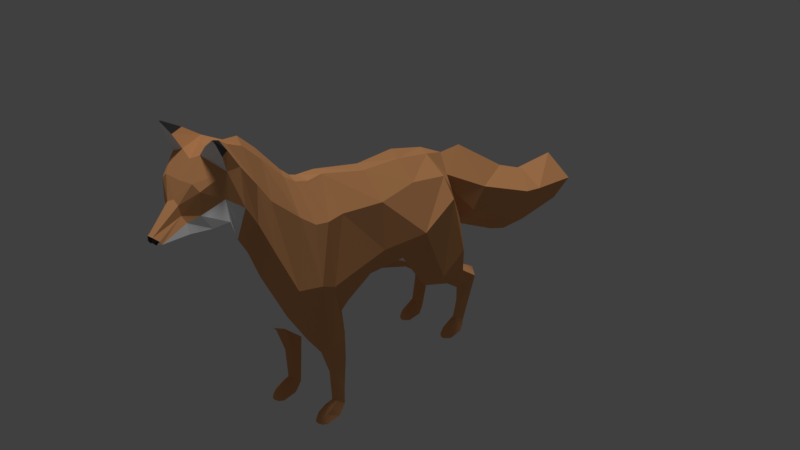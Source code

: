 # Source: anim9.blend  (saved by Blender 2.77.0; exported with 4.5.12 LTS)
import bpy
from mathutils import Matrix  # noqa: F401  (used for matrix-valued properties, if any)

bpy.ops.wm.read_factory_settings(use_empty=True)
scene = bpy.context.scene
scene.name = 'Scene'

# ---- collections
col_collection_1 = bpy.data.collections.new('Collection 1'); scene.collection.children.link(col_collection_1)
col_collection_10 = bpy.data.collections.new('Collection 10'); scene.collection.children.link(col_collection_10)

# ---- materials (node trees are filled in below, after node groups)
mat_material = bpy.data.materials.new('Material')
mat_material.alpha_threshold = 0.0
mat_material.use_transparent_shadow = False
mat_material.diffuse_color = (0.8, 0.3755, 0.1554, 1.0)
mat_material.roughness = 0.5
mat_material.specular_intensity = 0.0
mat_material_001 = bpy.data.materials.new('Material.001')
mat_material_001.alpha_threshold = 0.0
mat_material_001.use_transparent_shadow = False
mat_material_001.diffuse_color = (1.0, 1.0, 1.0, 1.0)
mat_material_001.roughness = 0.5
mat_material_001.specular_intensity = 0.0
mat_material_002 = bpy.data.materials.new('Material.002')
mat_material_002.alpha_threshold = 0.0
mat_material_002.use_transparent_shadow = False
mat_material_002.diffuse_color = (0.04445, 0.04445, 0.04445, 1.0)
mat_material_002.roughness = 0.5
mat_material_002.specular_intensity = 0.0

# ---- material node trees

# ---- world
world_world = bpy.data.worlds.new('World'); scene.world = world_world
world_world.color = (0.05088, 0.05088, 0.05088)
world_world.use_sun_shadow = False
world_world.sun_shadow_jitter_overblur = 0.0
world_world.cycles.sampling_method = 'MANUAL'

# ---- lights
light_point = bpy.data.lights.new('Point', 'SUN')
light_point.transmission_factor = 0.0
light_point.angle = 0.1993
light_point.energy = 1.13
light_point.shadow_buffer_clip_start = 0.5
light_point.shadow_soft_size = 0.1
light_point.shadow_cascade_max_distance = 1000.0

# ---- meshes
me_cylinder = bpy.data.meshes.new('Cylinder')
me_cylinder.from_pydata([(0.432, 1.66, 0.114), (0.432, 1.755, 0.4115), (0.4814, 1.59, 0.1547), (0.517, 1.679, 0.5138), (0.4834, 1.446, 0.2448), (0.4991, 1.525, 0.5531), (0.432, 1.369, 0.2413), (0.432, 1.458, 0.5728), (0.3807, 1.446, 0.2448), (0.3919, 1.525, 0.5531), (0.3713, 1.597, 0.1567), (0.3617, 1.679, 0.5138), (0.432, 1.864, 1.023), (0.432, 1.457, 0.8059), (0.3808, 1.609, 0.8382), (0.3178, 1.774, 0.9351), (0.5626, 1.774, 0.9351), (0.5148, 1.609, 0.8382), (0.432, 1.547, 1.216), (0.5471, 1.463, 1.16), (0.546, 1.295, 1.048), (0.432, 1.196, 0.9925), (0.3364, 1.295, 1.048), (0.3236, 1.463, 1.16), (0.432, 1.49, 2.063), (0.6865, 0.9859, 2.648), (0.731, 0.266, 2.372), (0.432, 0.0904, 1.928), (0.2002, 0.4549, 1.752), (0.2753, 0.7333, 1.379), (0.2494, 1.207, 1.694), (0.7159, 0.7333, 1.426), (0.432, 0.6015, 1.222), (0.432, 1.512, 1.701), (0.7391, 1.207, 1.694), (0.4337, 0.3186, 3.088), (0.1425, 0.3287, 3.385), (0.1866, 1.449, 2.605), (0.4819, 2.067, 2.409), (0.4143, 1.876, 2.045), (0.5438, 3.235, 1.915), (0.3909, 3.044, 1.395), (0.407, 3.833, 1.716), (0.3458, 3.743, 1.282), (0.3829, 4.828, 1.562), (0.5355, -0.4468, 2.316), (0.3872, -0.5911, 1.94), (0.17, -0.6285, 1.8), (0.4768, -0.4188, 3.055), (0.1172, -0.4134, 3.443), (0.6087, -1.304, 2.278), (0.4598, -1.16, 1.775), (0.2187, -1.144, 1.649), (0.4865, -1.259, 3.198), (0.1024, -1.248, 3.679), (0.4498, -1.295, 0.07974), (0.4498, -1.233, 0.8327), (0.5176, -1.351, 0.1229), (0.5153, -1.341, 0.8228), (0.4986, -1.48, 0.223), (0.5153, -1.52, 0.7826), (0.4498, -1.545, 0.273), (0.4498, -1.581, 0.7727), (0.401, -1.48, 0.223), (0.3844, -1.52, 0.7826), (0.3821, -1.351, 0.1229), (0.3735, -1.341, 0.8228), (0.4498, -1.292, 1.665), (0.5938, -1.561, 2.224), (0.6944, -1.903, 2.422), (0.4498, -2.005, 1.538), (0.3059, -1.898, 1.555), (0.3059, -1.465, 1.643), (0.5018, -1.553, 3.191), (0.5206, -1.812, 3.257), (0.1347, -1.548, 3.688), (0.1236, -1.77, 3.755), (0.1073, 0.4445, 1.739), (0.1073, 1.108, 2.062), (0.09695, 1.383, 2.398), (0.07533, 1.445, 2.485), (0.2088, 1.793, 1.86), (0.251, 3.005, 1.218), (0.2121, 3.635, 1.137), (0.085, -0.5982, 1.749), (0.1094, -1.144, 1.635), (0.117, -1.465, 1.53), (0.1479, -1.898, 1.516), (0.2014, 4.672, 1.171), (0.6364, -2.289, 2.499), (0.4867, -2.391, 2.099), (0.2682, -2.412, 1.899), (0.4849, -2.062, 3.448), (0.1155, -1.962, 3.884), (0.1819, -2.413, 1.811), (0.586, -2.595, 3.136), (0.4264, -2.771, 2.862), (0.2648, -2.906, 2.76), (0.3938, -2.466, 3.808), (0.1296, -2.364, 4.282), (0.1316, -2.936, 2.738), (0.477, -2.786, 3.633), (0.4395, -2.962, 3.297), (0.2826, -3.07, 3.235), (0.3764, -2.674, 4.109), (0.1166, -2.653, 4.551), (0.0809, -3.103, 3.185), (0.3346, -3.561, 4.005), (0.1277, -3.689, 3.985), (0.2368, -3.571, 4.391), (0.2443, -3.682, 3.773), (0.1169, -3.452, 3.575), (0.1756, -3.596, 3.653), (0.2594, -3.448, 3.659), (0.1139, -4.031, 3.771), (0.1353, -3.996, 3.711), (0.1017, -3.971, 3.627), (0.07748, -4.056, 3.718), (0.4894, -3.237, 4.514), (0.5804, -3.324, 3.909), (0.3665, -3.312, 3.625), (0.09769, -3.697, 4.113), (0.0908, -3.58, 3.578), (0.3414, -3.547, 4.309), (0.03944, -4.074, 3.814), (0.06676, -3.962, 3.602), (0.03709, -4.086, 3.753), (0.1566, -3.35, 4.669), (0.1032, -3.343, 3.496), (0.2035, -3.673, 3.908), (0.4374, -3.474, 3.831), (0.1352, -4.016, 3.731), (0.4911, -3.293, 4.17), (0.1015, -3.167, 3.377), (0.3105, -3.154, 3.438), (0.4694, -3.133, 3.556), (0.5724, -3.06, 3.995), (0.4542, -2.995, 4.483), (0.2278, -2.987, 4.715), (0.4978, -3.385, 4.904), (0.4779, -3.417, 4.966), (0.4813, -3.375, 4.937), (0.4713, -3.381, 4.956), (0.5183, -3.316, 4.732), (0.299, -3.381, 4.827), (0.4693, -3.19, 4.765), (0.3323, -3.193, 4.856), (0.4498, -1.735, 1.18), (0.3438, -1.645, 1.193), (0.5525, -1.352, 1.25), (0.5568, -1.648, 1.202), (0.3471, -1.352, 1.254), (0.4498, -1.239, 1.269), (0.5398, 1.191, 0.005032), (0.5001, 1.204, 0.129), (0.4322, 1.21, 0.1902), (0.5314, 1.455, 0.005034), (0.4321, 1.64, 0.005036), (0.4321, 1.269, 0.2264), (0.4989, 1.34, 0.1851), (0.3328, 1.455, 0.005034), (0.3653, 1.34, 0.1851), (0.4322, 1.175, 0.005032), (0.3644, 1.204, 0.129), (0.3246, 1.191, 0.005032), (0.481, 1.129, 0.005032), (0.473, 1.137, 0.09608), (0.4304, 1.14, 0.1346), (0.4304, 1.106, 0.005032), (0.3877, 1.137, 0.09608), (0.3797, 1.129, 0.005032), (0.5642, -1.77, 0.005008), (0.5167, -1.758, 0.129), (0.4488, -1.752, 0.1902), (0.5552, -1.507, 0.00501), (0.4487, -1.322, 0.005012), (0.4487, -1.693, 0.2264), (0.5186, -1.622, 0.1851), (0.3494, -1.507, 0.00501), (0.3788, -1.622, 0.1851), (0.4488, -1.787, 0.005008), (0.3755, -1.758, 0.129), (0.3328, -1.77, 0.005008), (0.5096, -1.833, 0.005008), (0.4924, -1.825, 0.09606), (0.447, -1.821, 0.1346), (0.447, -1.85, 0.005008), (0.4006, -1.825, 0.09606), (0.3843, -1.833, 0.005008), (-0.432, 1.66, 0.114), (-0.432, 1.755, 0.4115), (-0.4814, 1.59, 0.1547), (-0.517, 1.679, 0.5138), (-0.4834, 1.446, 0.2448), (-0.4991, 1.525, 0.5531), (-0.432, 1.369, 0.2413), (-0.432, 1.458, 0.5728), (-0.3807, 1.446, 0.2448), (-0.3919, 1.525, 0.5531), (-0.3713, 1.597, 0.1567), (-0.3617, 1.679, 0.5138), (-0.432, 1.864, 1.023), (-0.432, 1.457, 0.8059), (-0.3808, 1.609, 0.8382), (-0.3178, 1.774, 0.9351), (-0.5626, 1.774, 0.9351), (-0.5148, 1.609, 0.8382), (-0.432, 1.547, 1.216), (-0.5471, 1.463, 1.16), (-0.546, 1.295, 1.048), (-0.432, 1.196, 0.9925), (-0.3364, 1.295, 1.048), (-0.3236, 1.463, 1.16), (-0.432, 1.49, 2.063), (-0.6865, 0.9859, 2.648), (-0.731, 0.266, 2.372), (-0.432, 0.0904, 1.928), (-0.2002, 0.4549, 1.752), (-0.2145, 1.251, 2.061), (-0.2753, 0.7333, 1.379), (-0.2494, 1.207, 1.694), (-0.7159, 0.7333, 1.426), (-0.432, 0.6015, 1.222), (-0.432, 1.512, 1.701), (-0.7391, 1.207, 1.694), (-0.4337, 0.3186, 3.088), (0.0, 1.022, 3.301), (-0.1425, 0.3287, 3.385), (-0.4016, 1.291, 2.632), (-0.4651, 1.014, 2.957), (-0.1232, 1.019, 3.224), (-0.2256, 1.405, 2.775), (0.0, 0.4341, 1.725), (0.0, 0.9651, 2.062), (-0.2059, 1.347, 2.353), (0.0, 1.418, 2.444), (-0.1866, 1.449, 2.605), (0.0, 1.441, 2.366), (-0.4819, 2.067, 2.409), (0.0, 1.991, 3.028), (-0.4143, 1.876, 2.045), (0.0, 1.732, 1.765), (-0.5438, 3.235, 1.915), (0.0, 3.182, 2.263), (-0.3909, 3.044, 1.395), (0.0, 2.988, 1.13), (-0.407, 3.833, 1.716), (0.0, 3.879, 1.962), (-0.3458, 3.743, 1.282), (0.0, 3.626, 1.125), (-0.3829, 4.828, 1.562), (0.0, 4.702, 1.99), (0.0, 4.534, 1.05), (0.0, 5.322, 1.174), (-0.5355, -0.4468, 2.316), (-0.3872, -0.5911, 1.94), (-0.17, -0.6285, 1.8), (-0.4768, -0.4188, 3.055), (0.0, -0.4134, 3.516), (-0.1172, -0.4134, 3.443), (0.0, -0.5679, 1.699), (-0.6087, -1.304, 2.278), (-0.4598, -1.16, 1.775), (-0.2187, -1.144, 1.649), (-0.4865, -1.259, 3.198), (0.0, -1.289, 3.736), (-0.1024, -1.248, 3.679), (0.0, -1.144, 1.621), (-0.4498, -1.295, 0.07974), (-0.4498, -1.233, 0.8327), (-0.5176, -1.351, 0.1229), (-0.5153, -1.341, 0.8228), (-0.4986, -1.48, 0.223), (-0.5153, -1.52, 0.7826), (-0.4498, -1.545, 0.273), (-0.4498, -1.581, 0.7727), (-0.401, -1.48, 0.223), (-0.3844, -1.52, 0.7826), (-0.3821, -1.351, 0.1229), (-0.3735, -1.341, 0.8228), (-0.4498, -1.292, 1.665), (-0.5938, -1.561, 2.224), (-0.6944, -1.903, 2.422), (-0.4498, -2.005, 1.538), (-0.3059, -1.898, 1.555), (-0.3059, -1.465, 1.643), (0.0, -1.898, 1.516), (0.0, -1.465, 1.53), (-0.5018, -1.553, 3.191), (-0.5206, -1.812, 3.257), (0.0, -1.552, 3.735), (-0.1347, -1.548, 3.688), (0.0, -1.762, 3.816), (-0.1236, -1.77, 3.755), (-0.1073, 0.4445, 1.739), (-0.1073, 1.108, 2.062), (-0.09695, 1.383, 2.398), (-0.07533, 1.445, 2.485), (-0.2088, 1.793, 1.86), (-0.251, 3.005, 1.218), (-0.2121, 3.635, 1.137), (-0.085, -0.5982, 1.749), (-0.1094, -1.144, 1.635), (-0.117, -1.465, 1.53), (-0.1479, -1.898, 1.516), (-0.2014, 4.672, 1.171), (-0.6364, -2.289, 2.499), (-0.4867, -2.391, 2.099), (-0.2682, -2.412, 1.899), (0.0, -2.455, 1.792), (-0.4849, -2.062, 3.448), (0.0, -1.922, 3.951), (-0.1155, -1.962, 3.884), (-0.1819, -2.413, 1.811), (-0.586, -2.595, 3.136), (-0.4264, -2.771, 2.862), (-0.2648, -2.906, 2.76), (0.0, -2.981, 2.719), (-0.3938, -2.466, 3.808), (0.0, -2.334, 4.393), (-0.1296, -2.364, 4.282), (-0.1316, -2.936, 2.738), (-0.477, -2.786, 3.633), (-0.4395, -2.962, 3.297), (-0.2826, -3.07, 3.235), (0.0, -3.097, 3.176), (-0.3764, -2.674, 4.109), (0.0, -2.618, 4.645), (-0.1166, -2.653, 4.551), (-0.0809, -3.103, 3.185), (0.0, -3.675, 4.157), (-0.3346, -3.561, 4.005), (-0.1277, -3.689, 3.985), (-0.2368, -3.571, 4.391), (-0.2443, -3.682, 3.773), (-0.1169, -3.452, 3.575), (-0.1756, -3.596, 3.653), (0.0, -3.387, 3.541), (0.0, -3.573, 3.568), (-0.2594, -3.448, 3.659), (0.0, -4.081, 3.821), (-0.1139, -4.031, 3.771), (-0.1353, -3.996, 3.711), (-0.1017, -3.971, 3.627), (0.0, -3.954, 3.581), (-0.07748, -4.056, 3.718), (0.0, -4.075, 3.725), (0.0, -3.384, 4.592), (-0.4894, -3.237, 4.514), (-0.5804, -3.324, 3.909), (-0.3665, -3.312, 3.625), (0.0, -3.28, 3.475), (-0.09769, -3.697, 4.113), (0.0, -3.567, 4.371), (-0.0908, -3.58, 3.578), (-0.3414, -3.547, 4.309), (-0.03944, -4.074, 3.814), (-0.06676, -3.962, 3.602), (-0.03709, -4.086, 3.753), (-0.1566, -3.35, 4.669), (-0.1032, -3.343, 3.496), (-0.2035, -3.673, 3.908), (-0.4374, -3.474, 3.831), (-0.1352, -4.016, 3.731), (-0.4911, -3.293, 4.17), (0.0, -3.188, 3.35), (-0.1015, -3.167, 3.377), (-0.3105, -3.154, 3.438), (-0.4694, -3.133, 3.556), (-0.5724, -3.06, 3.995), (-0.4542, -2.995, 4.483), (-0.2278, -2.987, 4.715), (0.0, -3.177, 4.7), (-0.4978, -3.385, 4.904), (-0.4779, -3.417, 4.966), (-0.4813, -3.375, 4.937), (-0.4713, -3.381, 4.956), (-0.5183, -3.316, 4.732), (-0.299, -3.381, 4.827), (-0.4693, -3.19, 4.765), (-0.3323, -3.193, 4.856), (-0.4498, -1.735, 1.18), (-0.3438, -1.645, 1.193), (-0.5525, -1.352, 1.25), (-0.5568, -1.648, 1.202), (-0.3471, -1.352, 1.254), (-0.4498, -1.239, 1.269), (-0.5398, 1.191, 0.005032), (-0.5001, 1.204, 0.129), (-0.4322, 1.21, 0.1902), (-0.5314, 1.455, 0.005034), (-0.4321, 1.64, 0.005036), (-0.4321, 1.269, 0.2264), (-0.4989, 1.34, 0.1851), (-0.3328, 1.455, 0.005034), (-0.3653, 1.34, 0.1851), (-0.4322, 1.175, 0.005032), (-0.3644, 1.204, 0.129), (-0.3246, 1.191, 0.005032), (-0.481, 1.129, 0.005032), (-0.473, 1.137, 0.09608), (-0.4304, 1.14, 0.1346), (-0.4304, 1.106, 0.005032), (-0.3877, 1.137, 0.09608), (-0.3797, 1.129, 0.005032), (-0.5642, -1.77, 0.005008), (-0.5167, -1.758, 0.129), (-0.4488, -1.752, 0.1902), (-0.5552, -1.507, 0.00501), (-0.4487, -1.322, 0.005012), (-0.4487, -1.693, 0.2264), (-0.5186, -1.622, 0.1851), (-0.3494, -1.507, 0.00501), (-0.3788, -1.622, 0.1851), (-0.4488, -1.787, 0.005008), (-0.3755, -1.758, 0.129), (-0.3328, -1.77, 0.005008), (-0.5096, -1.833, 0.005008), (-0.4924, -1.825, 0.09606), (-0.447, -1.821, 0.1346), (-0.447, -1.85, 0.005008), (-0.4006, -1.825, 0.09606), (-0.3843, -1.833, 0.005008), (0.0, 1.526, 3.049), (0.0, 0.3287, 3.499), (0.2059, 1.347, 2.353), (0.2256, 1.405, 2.775), (0.1232, 1.019, 3.224), (0.4651, 1.014, 2.957), (0.4016, 1.291, 2.632), (0.2145, 1.251, 2.061)], [(167, 168), (185, 186), (401, 402), (419, 420)], [(0, 1, 3, 2), (2, 3, 5, 4), (4, 5, 7, 6), (6, 7, 9, 8), (9, 7, 13, 14), (8, 9, 11, 10), (10, 11, 1, 0), (157, 156, 153, 162), (5, 3, 16, 17), (11, 9, 14, 15), (3, 1, 12, 16), (7, 5, 17, 13), (1, 11, 15, 12), (12, 15, 23, 18), (30, 29, 28, 430), (14, 13, 21, 22), (17, 16, 19, 20), (15, 14, 22, 23), (13, 17, 20, 21), (16, 12, 18, 19), (78, 77, 232, 233), (32, 31, 26, 27), (34, 33, 24, 25), (33, 30, 430, 24), (29, 32, 27, 28), (31, 34, 25, 26), (20, 19, 34, 31), (22, 21, 32, 29), (18, 23, 30, 33), (19, 18, 33, 34), (21, 20, 31, 32), (23, 22, 29, 30), (79, 78, 233, 235), (80, 37, 425, 79), (80, 81, 39, 37), (81, 82, 41, 39), (37, 39, 38, 426), (426, 38, 239, 423), (41, 43, 42, 40), (38, 40, 243, 239), (39, 41, 40, 38), (82, 83, 43, 41), (40, 42, 247, 243), (251, 44, 253), (42, 44, 251, 247), (43, 88, 44, 42), (252, 253, 44, 88), (77, 28, 47, 84), (35, 36, 49, 48), (27, 26, 45, 46), (26, 35, 48, 45), (36, 424, 258, 49), (28, 27, 46, 47), (49, 258, 265, 54), (45, 48, 53, 50), (46, 45, 50, 51), (84, 47, 52, 85), (48, 49, 54, 53), (47, 46, 51, 52), (55, 56, 58, 57), (57, 58, 60, 59), (59, 60, 62, 61), (61, 62, 64, 63), (148, 147, 70, 71), (63, 64, 66, 65), (65, 66, 56, 55), (55, 65, 63, 61, 59, 57), (68, 69, 70, 71, 72, 67), (150, 149, 68, 69), (151, 148, 71, 72), (149, 152, 67, 68), (147, 150, 69, 70), (152, 151, 72, 67), (86, 87, 286, 287), (85, 86, 287, 267), (72, 52, 51, 67), (67, 51, 50, 68), (69, 68, 73, 74), (53, 73, 68, 50), (54, 265, 290, 75), (54, 75, 73, 53), (75, 290, 292, 76), (73, 75, 76, 74), (52, 72, 86, 85), (72, 71, 87, 86), (260, 84, 85, 267), (232, 77, 84, 260), (245, 249, 83, 82), (241, 245, 82, 81), (237, 241, 81, 80), (237, 80, 79, 235), (425, 430, 78, 79), (430, 28, 77, 78), (88, 43, 83), (83, 249, 252, 88), (76, 292, 311, 93), (70, 90, 91, 71), (286, 87, 94, 309), (69, 74, 92, 89), (87, 71, 91, 94), (74, 76, 93, 92), (70, 69, 89, 90), (92, 93, 99, 98), (89, 92, 98, 95), (90, 96, 97, 91), (94, 91, 97, 100), (93, 311, 319, 99), (309, 94, 100, 317), (90, 89, 95, 96), (95, 98, 104, 101), (98, 99, 105, 104), (96, 102, 103, 97), (100, 97, 103, 106), (99, 319, 327, 105), (317, 100, 106, 325), (96, 95, 101, 102), (125, 344, 338, 122), (108, 129, 107, 123), (112, 116, 125, 122), (131, 115, 110, 129), (121, 108, 123, 109), (124, 114, 108, 121), (110, 115, 116, 112), (108, 114, 131, 129), (124, 340, 346, 126), (115, 117, 116), (107, 130, 119, 132), (126, 346, 344, 125), (117, 115, 131, 114), (109, 123, 118, 127), (130, 113, 120, 119), (111, 337, 351, 128), (113, 111, 128, 120), (353, 109, 127, 347), (117, 126, 125, 116), (114, 124, 126, 117), (122, 338, 337, 111), (112, 122, 111, 113), (110, 112, 113, 130), (141, 142, 140, 139), (123, 107, 132, 118), (330, 121, 109, 353), (129, 110, 130, 107), (365, 133, 128, 351), (133, 134, 120, 128), (134, 135, 119, 120), (135, 136, 132, 119), (136, 137, 118, 132), (144, 143, 139, 140), (138, 372, 347, 127), (105, 327, 372, 138), (104, 105, 138, 137), (101, 104, 137, 136), (102, 101, 136, 135), (103, 102, 135, 134), (106, 103, 134, 133), (325, 106, 133, 365), (330, 340, 124, 121), (143, 145, 141, 139), (146, 144, 140, 142), (145, 146, 142, 141), (137, 138, 146, 145), (138, 127, 144, 146), (118, 137, 145, 143), (127, 118, 143, 144), (56, 66, 151, 152), (62, 60, 150, 147), (58, 56, 152, 149), (66, 64, 148, 151), (60, 58, 149, 150), (64, 62, 147, 148), (159, 158, 155, 154), (160, 157, 162, 164), (158, 161, 163, 155), (156, 159, 154, 153), (161, 160, 164, 163), (8, 10, 160, 161), (2, 4, 159, 156), (6, 8, 161, 158), (10, 0, 157, 160), (4, 6, 158, 159), (0, 2, 156, 157), (155, 163, 169, 167), (163, 164, 170, 169), (153, 154, 166, 165), (162, 153, 165, 168), (164, 162, 168, 170), (154, 155, 167, 166), (165, 166, 167, 169, 170, 168), (175, 180, 171, 174), (177, 172, 173, 176), (178, 182, 180, 175), (176, 173, 181, 179), (174, 171, 172, 177), (179, 181, 182, 178), (173, 185, 187, 181), (181, 187, 188, 182), (171, 183, 184, 172), (180, 186, 183, 171), (182, 188, 186, 180), (172, 184, 185, 173), (183, 186, 188, 187, 185, 184), (177, 176, 61, 59), (174, 177, 59, 57), (175, 174, 57, 55), (178, 175, 55, 65), (179, 178, 65, 63), (176, 179, 63, 61), (189, 191, 192, 190), (191, 193, 194, 192), (193, 195, 196, 194), (195, 197, 198, 196), (198, 203, 202, 196), (197, 199, 200, 198), (199, 189, 190, 200), (391, 396, 387, 390), (194, 206, 205, 192), (200, 204, 203, 198), (192, 205, 201, 190), (196, 202, 206, 194), (190, 201, 204, 200), (201, 207, 212, 204), (220, 218, 217, 219), (203, 211, 210, 202), (206, 209, 208, 205), (204, 212, 211, 203), (202, 210, 209, 206), (205, 208, 207, 201), (295, 233, 232, 294), (222, 216, 215, 221), (224, 214, 213, 223), (223, 213, 218, 220), (219, 217, 216, 222), (221, 215, 214, 224), (209, 221, 224, 208), (211, 219, 222, 210), (207, 223, 220, 212), (208, 224, 223, 207), (210, 222, 221, 209), (212, 220, 219, 211), (215, 225, 229, 214), (227, 424, 226, 230), (225, 227, 230, 229), (229, 228, 213, 214), (228, 229, 230, 231), (423, 231, 230, 226), (218, 213, 228, 234), (296, 235, 233, 295), (236, 234, 228, 231), (297, 296, 234, 236), (297, 236, 240, 298), (298, 240, 244, 299), (236, 231, 238, 240), (231, 423, 239, 238), (244, 242, 246, 248), (238, 239, 243, 242), (240, 238, 242, 244), (299, 244, 248, 300), (242, 243, 247, 246), (251, 253, 250), (246, 247, 251, 250), (248, 246, 250, 305), (252, 305, 250, 253), (294, 301, 256, 217), (225, 257, 259, 227), (216, 255, 254, 215), (215, 254, 257, 225), (227, 259, 258, 424), (217, 256, 255, 216), (259, 266, 265, 258), (254, 261, 264, 257), (255, 262, 261, 254), (301, 302, 263, 256), (257, 264, 266, 259), (256, 263, 262, 255), (268, 270, 271, 269), (270, 272, 273, 271), (272, 274, 275, 273), (274, 276, 277, 275), (382, 284, 283, 381), (276, 278, 279, 277), (278, 268, 269, 279), (268, 270, 272, 274, 276, 278), (281, 280, 285, 284, 283, 282), (384, 282, 281, 383), (385, 285, 284, 382), (383, 281, 280, 386), (381, 283, 282, 384), (386, 280, 285, 385), (303, 287, 286, 304), (302, 267, 287, 303), (285, 280, 262, 263), (280, 281, 261, 262), (282, 289, 288, 281), (264, 261, 281, 288), (266, 291, 290, 265), (266, 264, 288, 291), (291, 293, 292, 290), (288, 289, 293, 291), (263, 302, 303, 285), (285, 303, 304, 284), (260, 267, 302, 301), (232, 260, 301, 294), (245, 299, 300, 249), (241, 298, 299, 245), (237, 297, 298, 241), (237, 235, 296, 297), (234, 296, 295, 218), (218, 295, 294, 217), (305, 300, 248), (300, 305, 252, 249), (293, 312, 311, 292), (283, 284, 308, 307), (286, 309, 313, 304), (282, 306, 310, 289), (304, 313, 308, 284), (289, 310, 312, 293), (283, 307, 306, 282), (310, 318, 320, 312), (306, 314, 318, 310), (307, 308, 316, 315), (313, 321, 316, 308), (312, 320, 319, 311), (309, 317, 321, 313), (307, 315, 314, 306), (314, 322, 326, 318), (318, 326, 328, 320), (315, 316, 324, 323), (321, 329, 324, 316), (320, 328, 327, 319), (317, 325, 329, 321), (315, 323, 322, 314), (357, 354, 338, 344), (332, 355, 331, 361), (336, 354, 357, 343), (363, 361, 334, 342), (352, 333, 355, 332), (356, 352, 332, 341), (334, 336, 343, 342), (332, 361, 363, 341), (356, 358, 346, 340), (342, 343, 345), (331, 364, 349, 362), (358, 357, 344, 346), (345, 341, 363, 342), (333, 359, 348, 355), (362, 349, 350, 339), (335, 360, 351, 337), (339, 350, 360, 335), (353, 347, 359, 333), (345, 343, 357, 358), (341, 345, 358, 356), (354, 335, 337, 338), (336, 339, 335, 354), (334, 362, 339, 336), (375, 373, 374, 376), (355, 348, 364, 331), (330, 353, 333, 352), (361, 331, 362, 334), (365, 351, 360, 366), (366, 360, 350, 367), (367, 350, 349, 368), (368, 349, 364, 369), (369, 364, 348, 370), (378, 374, 373, 377), (371, 359, 347, 372), (328, 371, 372, 327), (326, 370, 371, 328), (322, 369, 370, 326), (323, 368, 369, 322), (324, 367, 368, 323), (329, 366, 367, 324), (325, 365, 366, 329), (330, 352, 356, 340), (377, 373, 375, 379), (380, 376, 374, 378), (379, 375, 376, 380), (370, 379, 380, 371), (371, 380, 378, 359), (348, 377, 379, 370), (359, 378, 377, 348), (269, 386, 385, 279), (275, 381, 384, 273), (271, 383, 386, 269), (279, 385, 382, 277), (273, 384, 383, 271), (277, 382, 381, 275), (393, 388, 389, 392), (394, 398, 396, 391), (392, 389, 397, 395), (390, 387, 388, 393), (395, 397, 398, 394), (197, 395, 394, 199), (191, 390, 393, 193), (195, 392, 395, 197), (199, 394, 391, 189), (193, 393, 392, 195), (189, 391, 390, 191), (389, 401, 403, 397), (397, 403, 404, 398), (387, 399, 400, 388), (396, 402, 399, 387), (398, 404, 402, 396), (388, 400, 401, 389), (399, 402, 404, 403, 401, 400), (409, 408, 405, 414), (411, 410, 407, 406), (412, 409, 414, 416), (410, 413, 415, 407), (408, 411, 406, 405), (413, 412, 416, 415), (407, 415, 421, 419), (415, 416, 422, 421), (405, 406, 418, 417), (414, 405, 417, 420), (416, 414, 420, 422), (406, 407, 419, 418), (417, 418, 419, 421, 422, 420), (411, 272, 274, 410), (408, 270, 272, 411), (409, 268, 270, 408), (412, 278, 268, 409), (413, 276, 278, 412), (410, 274, 276, 413), (26, 25, 428, 35), (36, 427, 226, 424), (35, 428, 427, 36), (428, 25, 24, 429), (429, 426, 427, 428), (423, 226, 427, 426), (430, 425, 429, 24), (37, 426, 429, 425)])
me_cylinder.polygons.foreach_set('material_index', [0, 0, 0, 0, 0, 0, 0, 0, 0, 0, 0, 0, 0, 0, 1, 0, 0, 0, 0, 0, 1, 0, 0, 0, 0, 0, 0, 0, 0, 0, 0, 1, 1, 0, 0, 0, 0, 0, 0, 0, 0, 0, 0, 1, 0, 0, 1, 1, 0, 0, 0, 0, 1, 0, 0, 0, 1, 0, 1, 0, 0, 0, 0, 0, 0, 0, 0, 0, 0, 0, 0, 0, 0, 1, 1, 1, 0, 0, 0, 0, 0, 0, 0, 1, 1, 1, 1, 0, 0, 0, 0, 1, 1, 0, 0, 0, 1, 1, 0, 1, 0, 0, 0, 0, 1, 1, 0, 1, 0, 0, 0, 1, 1, 0, 1, 0, 1, 0, 1, 1, 0, 0, 1, 0, 2, 1, 1, 1, 1, 0, 1, 1, 1, 0, 1, 2, 1, 1, 1, 2, 0, 0, 1, 1, 1, 1, 1, 0, 1, 0, 0, 0, 0, 0, 1, 1, 1, 0, 2, 2, 2, 0, 0, 0, 1, 0, 0, 0, 0, 0, 0, 0, 0, 0, 0, 0, 0, 0, 0, 0, 0, 0, 0, 0, 0, 0, 0, 0, 0, 0, 0, 0, 0, 0, 0, 0, 0, 0, 0, 0, 0, 0, 0, 0, 0, 0, 0, 0, 0, 0, 0, 0, 0, 0, 0, 0, 0, 0, 0, 0, 0, 0, 1, 0, 0, 0, 0, 0, 1, 0, 0, 0, 0, 0, 0, 0, 0, 0, 0, 1, 0, 0, 0, 0, 0, 0, 0, 1, 0, 0, 0, 0, 0, 0, 0, 0, 0, 0, 0, 1, 0, 0, 1, 1, 0, 0, 0, 0, 1, 0, 0, 0, 1, 0, 1, 0, 0, 0, 0, 0, 0, 0, 0, 0, 0, 0, 0, 0, 0, 1, 1, 1, 0, 0, 0, 0, 0, 0, 0, 1, 1, 1, 1, 0, 0, 0, 0, 1, 1, 0, 0, 0, 1, 1, 0, 1, 0, 0, 0, 0, 1, 1, 0, 1, 0, 0, 0, 1, 1, 0, 1, 0, 1, 0, 1, 1, 0, 0, 1, 0, 2, 1, 1, 1, 1, 0, 1, 1, 1, 0, 1, 2, 1, 1, 1, 2, 0, 0, 1, 1, 1, 1, 1, 0, 1, 0, 0, 0, 0, 0, 1, 1, 1, 0, 2, 2, 2, 0, 0, 0, 1, 0, 0, 0, 0, 0, 0, 0, 0, 0, 0, 0, 0, 0, 0, 0, 0, 0, 0, 0, 0, 0, 0, 0, 0, 0, 0, 0, 0, 0, 0, 0, 0, 0, 0, 0, 0, 0, 0, 0, 0, 0, 0, 0, 0, 0, 0, 0, 0, 0, 0, 0])
me_cylinder.materials.append(mat_material)
me_cylinder.materials.append(mat_material_001)
me_cylinder.materials.append(mat_material_002)
me_cylinder.use_remesh_preserve_volume = False
me_cylinder.use_remesh_preserve_attributes = False
me_cylinder.use_mirror_vertex_groups = False
me_cylinder.update()
arm_armature = bpy.data.armatures.new('Armature')  # bones are not reproduced

# ---- objects
ob_fox = bpy.data.objects.new('fox', me_cylinder)
ob_light = bpy.data.objects.new('Light', light_point)
ob_bones = bpy.data.objects.new('bones', arm_armature)

# ---- transforms, parenting, visibility, modifiers, constraints
ob_fox.parent = ob_bones
ob_fox.location = (0.0, 0.0, 0.0)
ob_fox.lock_location = (True, True, True)
ob_fox.lineart.crease_threshold = 0.0
_vg = ob_fox.vertex_groups.new(name='tail1')
_vg.add([37, 38, 39, 80, 81, 231, 236, 237, 238, 239, 240, 241, 297, 298, 423, 426], 1.0, 'REPLACE')
_vg = ob_fox.vertex_groups.new(name='tail2')
_vg.add([38, 39, 40, 41, 42, 43, 81, 82, 83, 238, 239, 240, 241, 242, 243, 244, 245, 246, 247, 248, 249, 298, 299, 300], 1.0, 'REPLACE')
_vg = ob_fox.vertex_groups.new(name='tail3')
_vg.add([42, 43, 44, 83, 88, 246, 247, 248, 249, 250, 251, 252, 253, 300, 305], 1.0, 'REPLACE')
_vg = ob_fox.vertex_groups.new(name='RightLeg1')
_vg.add([24, 25, 26, 27, 28, 29, 30, 31, 32, 33, 34, 35, 425, 428, 429, 430], 1.0, 'REPLACE')
_vg = ob_fox.vertex_groups.new(name='RightLeg2')
_vg.add([12, 13, 14, 15, 16, 17, 18, 19, 20, 21, 22, 23, 29, 30, 31, 32, 33, 34], 1.0, 'REPLACE')
_vg = ob_fox.vertex_groups.new(name='RightLeg3')
_vg.add([0, 1, 2, 3, 4, 5, 6, 7, 8, 9, 10, 11, 12, 13, 14, 15, 16, 17], 1.0, 'REPLACE')
_vg = ob_fox.vertex_groups.new(name='RightToe')
_vg.add([0, 2, 4, 6, 8, 10, 153, 154, 155, 156, 157, 158, 159, 160, 161, 162, 163, 164, 165, 166, 167, 168, 169, 170], 1.0, 'REPLACE')
_vg = ob_fox.vertex_groups.new(name='RightArm1')
_vg.add([67, 68, 69, 70, 71, 72, 147, 148, 149, 150, 151, 152], 1.0, 'REPLACE')
_vg = ob_fox.vertex_groups.new(name='RightArm2')
_vg.add([55, 56, 57, 58, 59, 60, 61, 62, 63, 64, 65, 66, 147, 148, 149, 150, 151, 152], 1.0, 'REPLACE')
_vg = ob_fox.vertex_groups.new(name='RightHand')
_vg.add([55, 57, 59, 61, 63, 65, 171, 172, 173, 174, 175, 176, 177, 178, 179, 180, 181, 182, 183, 184, 185, 186, 187, 188], 1.0, 'REPLACE')
_vg = ob_fox.vertex_groups.new(name='booty')
_vg.add([28, 35, 36, 37, 77, 78, 79, 80, 217, 218, 225, 226, 227, 228, 229, 230, 231, 232, 233, 234, 235, 236, 237, 294, 295, 296, 297, 423, 424, 425, 426, 427, 428, 429, 430], 1.0, 'REPLACE')
_vg = ob_fox.vertex_groups.new(name='back')
_vg.add([26, 27, 28, 35, 36, 45, 46, 47, 48, 49, 50, 51, 52, 53, 54, 67, 68, 69, 70, 71, 72, 73, 74, 75, 76, 77, 84, 85, 86, 87, 89, 90, 91, 92, 93, 94, 215, 216, 217, 225, 227, 232, 254, 255, 256, 257, 258, 259, 260, 261, 262, 263, 264, 265, 266, 267, 280, 281, 282, 283, 284, 285, 286, 287, 288, 289, 290, 291, 292, 293, 294, 301, 302, 303, 304, 306, 307, 308, 309, 310, 311, 312, 313, 424], 1.0, 'REPLACE')
_vg = ob_fox.vertex_groups.new(name='neck2')
_vg.add([89, 90, 91, 92, 93, 94, 95, 96, 97, 98, 99, 100, 101, 102, 103, 104, 105, 106, 306, 307, 308, 309, 310, 311, 312, 313, 314, 315, 316, 317, 318, 319, 320, 321, 322, 323, 324, 325, 326, 327, 328, 329], 1.0, 'REPLACE')
_vg = ob_fox.vertex_groups.new(name='neck1')
_vg.add([95, 96, 97, 98, 99, 100, 101, 102, 103, 104, 105, 106, 133, 134, 135, 136, 137, 138, 314, 315, 316, 317, 318, 319, 320, 321, 322, 323, 324, 325, 326, 327, 328, 329, 365, 366, 367, 368, 369, 370, 371, 372], 1.0, 'REPLACE')
_vg = ob_fox.vertex_groups.new(name='head')
_vg.add([107, 108, 109, 110, 111, 112, 113, 114, 115, 116, 117, 118, 119, 120, 121, 122, 123, 124, 125, 126, 127, 128, 129, 130, 131, 132, 133, 134, 135, 136, 137, 138, 139, 140, 141, 142, 143, 144, 145, 146, 330, 331, 332, 333, 334, 335, 336, 337, 338, 339, 340, 341, 342, 343, 344, 345, 346, 347, 348, 349, 350, 351, 352, 353, 354, 355, 356, 357, 358, 359, 360, 361, 362, 363, 364, 365, 366, 367, 368, 369, 370, 371, 372, 373, 374, 375, 376, 377, 378, 379, 380], 1.0, 'REPLACE')
_vg = ob_fox.vertex_groups.new(name='LeftLeg1')
_vg.add([213, 214, 215, 216, 217, 218, 219, 220, 221, 222, 223, 224, 225, 228, 229, 234], 1.0, 'REPLACE')
_vg = ob_fox.vertex_groups.new(name='LeftLeg2')
_vg.add([201, 202, 203, 204, 205, 206, 207, 208, 209, 210, 211, 212, 219, 220, 221, 222, 223, 224], 1.0, 'REPLACE')
_vg = ob_fox.vertex_groups.new(name='LeftLeg3')
_vg.add([189, 190, 191, 192, 193, 194, 195, 196, 197, 198, 199, 200, 201, 202, 203, 204, 205, 206], 1.0, 'REPLACE')
_vg = ob_fox.vertex_groups.new(name='LeftToe')
_vg.add([189, 191, 193, 195, 197, 199, 387, 388, 389, 390, 391, 392, 393, 394, 395, 396, 397, 398, 399, 400, 401, 402, 403, 404], 1.0, 'REPLACE')
_vg = ob_fox.vertex_groups.new(name='LeftArm1')
_vg.add([280, 281, 282, 283, 284, 285, 381, 382, 383, 384, 385, 386], 1.0, 'REPLACE')
_vg = ob_fox.vertex_groups.new(name='LeftArm2')
_vg.add([268, 269, 270, 271, 272, 273, 274, 275, 276, 277, 278, 279, 381, 382, 383, 384, 385, 386], 1.0, 'REPLACE')
_vg = ob_fox.vertex_groups.new(name='LeftHand')
_vg.add([268, 270, 272, 274, 276, 278, 405, 406, 407, 408, 409, 410, 411, 412, 413, 414, 415, 416, 417, 418, 419, 420, 421, 422], 1.0, 'REPLACE')
_m = ob_fox.modifiers.new('Armature', 'ARMATURE')
_m.object = ob_bones
ob_light.location = (4.208, -3.26, 6.705)
ob_light.hide_viewport = True
ob_light.lineart.crease_threshold = 0.0
ob_bones.location = (0.0, 0.0, 0.0)
ob_bones.show_in_front = True
ob_bones.lineart.crease_threshold = 0.0

# ---- collection membership
col_collection_1.objects.link(ob_fox)
col_collection_10.objects.link(ob_light)
col_collection_10.objects.link(ob_bones)

# ---- scene / render settings (as saved in the file)
scene.camera = ob_bones
scene.frame_start = 0; scene.frame_end = 31; scene.frame_set(55)
scene.render.engine = 'BLENDER_EEVEE_NEXT'
scene.render.resolution_percentage = 50
scene.render.dither_intensity = 0.0
scene.cycles.use_denoising = False
scene.cycles.samples = 128
scene.cycles.sampling_pattern = 'TABULATED_SOBOL'
scene.cycles.light_sampling_threshold = 0.0
scene.cycles.use_adaptive_sampling = False
scene.cycles.use_light_tree = False
scene.cycles.blur_glossy = 0.0
scene.cycles.sample_clamp_indirect = 0.0
scene.view_settings.view_transform = 'Standard'
bpy.context.view_layer.update()

# ---- added for rendering (the .blend has no active camera): camera
cam_auto = bpy.data.cameras.new('AutoCamera')
cam_auto.lens = 50.0
cam_auto.sensor_width = 36.0
cam_auto.clip_end = 1000.0
ob_auto_camera = bpy.data.objects.new('AutoCamera', cam_auto)
scene.collection.objects.link(ob_auto_camera)
ob_auto_camera.location = (9.71504, -11.1177, 9.93005)
ob_auto_camera.rotation_euler = (1.09748, -7.21219e-08, 0.694738)
scene.camera = ob_auto_camera
bpy.context.view_layer.update()
